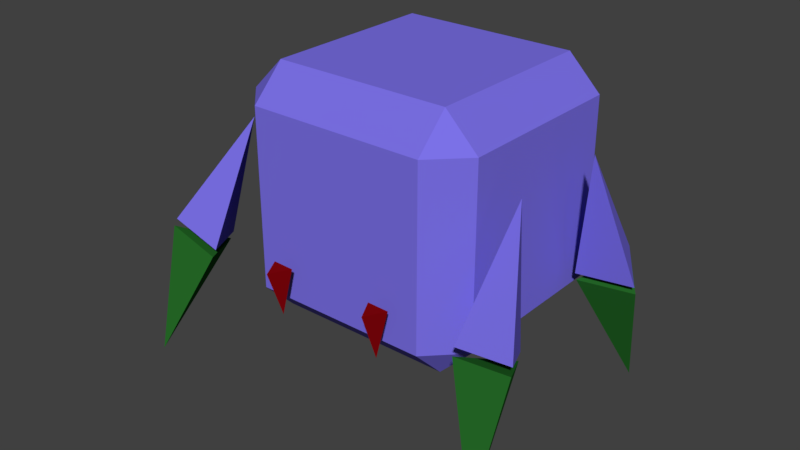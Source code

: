 # Source: Alien.blend  (saved by Blender 2.79.0; exported with 4.5.12 LTS)
import bpy
from mathutils import Matrix  # noqa: F401  (used for matrix-valued properties, if any)

bpy.ops.wm.read_factory_settings(use_empty=True)
scene = bpy.context.scene
scene.name = 'Scene'

# ---- collections
col_collection_1 = bpy.data.collections.new('Collection 1'); scene.collection.children.link(col_collection_1)

# ---- materials (node trees are filled in below, after node groups)
mat_accent = bpy.data.materials.new('Accent')
mat_accent.alpha_threshold = 0.0
mat_accent.use_transparent_shadow = False
mat_accent.diffuse_color = (0.199, 0.1637, 0.8, 1.0)
mat_accent.roughness = 0.5
mat_accent.line_color = (0.0, 0.0, 0.0, 1.0)
mat_green = bpy.data.materials.new('Green')
mat_green.alpha_threshold = 0.0
mat_green.use_transparent_shadow = False
mat_green.diffuse_color = (0.02155, 0.1626, 0.02315, 1.0)
mat_green.roughness = 0.5
mat_teeth_001 = bpy.data.materials.new('Teeth.001')
mat_teeth_001.alpha_threshold = 0.0
mat_teeth_001.use_transparent_shadow = False
mat_teeth_001.diffuse_color = (0.2266, 0.00153, 0.003527, 1.0)
mat_teeth_001.roughness = 0.5
mat_teeth_002 = bpy.data.materials.new('Teeth.002')
mat_teeth_002.alpha_threshold = 0.0
mat_teeth_002.use_transparent_shadow = False
mat_teeth_002.diffuse_color = (0.2266, 0.00153, 0.003527, 1.0)
mat_teeth_002.roughness = 0.5

# ---- material node trees

# ---- world
world_world = bpy.data.worlds.new('World'); scene.world = world_world
world_world.color = (0.05088, 0.05088, 0.05088)
world_world.use_sun_shadow = False
world_world.sun_shadow_jitter_overblur = 0.0
world_world.cycles.sampling_method = 'MANUAL'

# ---- meshes
me_cone = bpy.data.meshes.new('Cone')
me_cone.from_pydata([(0.0, 1.0, -1.0), (0.866, -0.5, -1.0), (-0.866, -0.5, -1.0), (-5.584e-07, 0.0, 2.714), (-0.8642, -0.5031, -1.227), (0.8678, -0.4969, -1.227), (-0.003538, 1.0, -1.227), (7.653e-07, -1.201e-06, -4.941)], [], [(0, 3, 1), (1, 3, 2), (2, 3, 0), (0, 1, 2), (4, 7, 5), (5, 7, 6), (6, 7, 4), (4, 5, 6)])
me_cone.polygons.foreach_set('material_index', [1, 1, 1, 1, 0, 0, 0, 0])
me_cone.materials.append(mat_accent)
me_cone.materials.append(mat_green)
me_cone.use_remesh_preserve_volume = False
me_cone.use_remesh_preserve_attributes = False
me_cone.use_mirror_vertex_groups = False
me_cone.update()
me_cube = bpy.data.meshes.new('Cube')
me_cube.from_pydata([(1.0, 0.7295, -0.7295), (0.7295, 0.7295, -1.0), (0.7295, 1.0, -0.7295), (1.0, -0.7295, -0.7295), (0.7295, -1.0, -0.7295), (0.7295, -0.7295, -1.0), (-0.7295, -1.0, -0.7295), (-1.0, -0.7295, -0.7295), (-0.7295, -0.7295, -1.0), (-0.7295, 1.0, -0.7295), (-0.7295, 0.7295, -1.0), (-1.0, 0.7295, -0.7295), (0.7295, 1.0, 0.7295), (0.7295, 0.7295, 1.0), (1.0, 0.7295, 0.7295), (0.7295, -1.0, 0.7295), (1.0, -0.7295, 0.7295), (0.7295, -0.7295, 1.0), (-1.0, -0.7295, 0.7295), (-0.7295, -1.0, 0.7295), (-0.7295, -0.7295, 1.0), (-1.0, 0.7295, 0.7295), (-0.7295, 0.7295, 1.0), (-0.7295, 1.0, 0.7295)], [], [(12, 2, 9, 23), (1, 5, 8, 10), (7, 18, 21, 11), (13, 22, 20, 17), (4, 15, 19, 6), (0, 1, 2), (3, 4, 5), (6, 7, 8), (9, 10, 11), (12, 13, 14), (15, 16, 17), (18, 19, 20), (21, 22, 23), (0, 3, 5, 1), (1, 10, 9, 2), (2, 12, 14, 0), (4, 6, 8, 5), (3, 16, 15, 4), (7, 11, 10, 8), (6, 19, 18, 7), (11, 21, 23, 9), (13, 17, 16, 14), (12, 23, 22, 13), (17, 20, 19, 15), (20, 22, 21, 18), (0, 14, 16, 3)])
me_cube.materials.append(mat_accent)
me_cube.use_remesh_preserve_volume = False
me_cube.use_remesh_preserve_attributes = False
me_cube.use_mirror_vertex_groups = False
me_cube.update()
me_cone_002 = bpy.data.meshes.new('Cone.002')
me_cone_002.from_pydata([(0.0, 1.0, -1.0), (0.866, -0.5, -1.0), (-0.866, -0.5, -1.0), (-5.584e-07, 0.0, 2.714), (-0.8642, -0.5031, -1.227), (0.8678, -0.4969, -1.227), (-0.003538, 1.0, -1.227), (7.653e-07, -1.201e-06, -4.941)], [], [(0, 3, 1), (1, 3, 2), (2, 3, 0), (0, 1, 2), (4, 7, 5), (5, 7, 6), (6, 7, 4), (4, 5, 6)])
me_cone_002.polygons.foreach_set('material_index', [1, 1, 1, 1, 0, 0, 0, 0])
me_cone_002.materials.append(mat_accent)
me_cone_002.materials.append(mat_green)
me_cone_002.use_remesh_preserve_volume = False
me_cone_002.use_remesh_preserve_attributes = False
me_cone_002.use_mirror_vertex_groups = False
me_cone_002.update()
me_cone_004 = bpy.data.meshes.new('Cone.004')
me_cone_004.from_pydata([(0.0, 1.0, -1.0), (0.866, -0.5, -1.0), (-0.866, -0.5, -1.0), (-5.584e-07, 0.0, 2.714), (-0.8642, -0.5031, -1.227), (0.8678, -0.4969, -1.227), (-0.003538, 1.0, -1.227), (7.653e-07, -1.201e-06, -4.941)], [], [(0, 3, 1), (1, 3, 2), (2, 3, 0), (0, 1, 2), (4, 7, 5), (5, 7, 6), (6, 7, 4), (4, 5, 6)])
me_cone_004.polygons.foreach_set('material_index', [1, 1, 1, 1, 0, 0, 0, 0])
me_cone_004.materials.append(mat_accent)
me_cone_004.materials.append(mat_green)
me_cone_004.use_remesh_preserve_volume = False
me_cone_004.use_remesh_preserve_attributes = False
me_cone_004.use_mirror_vertex_groups = False
me_cone_004.update()
me_cone_003 = bpy.data.meshes.new('Cone.003')
me_cone_003.from_pydata([(0.0, 1.0, -1.0), (0.866, -0.5, -1.0), (-0.866, -0.5, -1.0), (-5.584e-07, 0.0, 2.714), (-0.8642, -0.5031, -1.227), (0.8678, -0.4969, -1.227), (-0.003538, 1.0, -1.227), (7.653e-07, -1.201e-06, -4.941)], [], [(0, 3, 1), (1, 3, 2), (2, 3, 0), (0, 1, 2), (4, 7, 5), (5, 7, 6), (6, 7, 4), (4, 5, 6)])
me_cone_003.polygons.foreach_set('material_index', [0, 0, 0, 0, 1, 1, 1, 1])
me_cone_003.materials.append(mat_green)
me_cone_003.materials.append(mat_accent)
me_cone_003.use_remesh_preserve_volume = False
me_cone_003.use_remesh_preserve_attributes = False
me_cone_003.use_mirror_vertex_groups = False
me_cone_003.update()
me_cone_005 = bpy.data.meshes.new('Cone.005')
me_cone_005.from_pydata([(0.0, 1.0, -1.0), (0.866, -0.5, -1.0), (-0.866, -0.5, -1.0), (-5.584e-07, 0.0, 2.714)], [], [(0, 3, 1), (1, 3, 2), (2, 3, 0), (0, 1, 2)])
me_cone_005.materials.append(mat_teeth_001)
me_cone_005.use_remesh_preserve_volume = False
me_cone_005.use_remesh_preserve_attributes = False
me_cone_005.use_mirror_vertex_groups = False
me_cone_005.update()
me_cone_006 = bpy.data.meshes.new('Cone.006')
me_cone_006.from_pydata([(0.0, 1.0, -1.0), (0.866, -0.5, -1.0), (-0.866, -0.5, -1.0), (-5.584e-07, 0.0, 2.714)], [], [(0, 3, 1), (1, 3, 2), (2, 3, 0), (0, 1, 2)])
me_cone_006.materials.append(mat_teeth_002)
me_cone_006.use_remesh_preserve_volume = False
me_cone_006.use_remesh_preserve_attributes = False
me_cone_006.use_mirror_vertex_groups = False
me_cone_006.update()

# ---- objects
ob_leg = bpy.data.objects.new('Leg', me_cone)
ob_body = bpy.data.objects.new('Body', me_cube)
ob_backleg = bpy.data.objects.new('BackLEg', me_cone_002)
ob_backleg_001 = bpy.data.objects.new('BackLEg.001', me_cone_004)
ob_leg_001 = bpy.data.objects.new('Leg.001', me_cone_003)
ob_teeth = bpy.data.objects.new('Teeth', me_cone_005)
ob_teeth_001 = bpy.data.objects.new('Teeth.001', me_cone_006)

# ---- transforms, parenting, visibility, modifiers, constraints
ob_leg.location = (1.346, -1.025, -0.8381)
ob_leg.rotation_euler = (0.3595, 3.022, -0.03691)
ob_leg.scale = (0.2785, 0.2785, 0.2785)
ob_leg.lineart.crease_threshold = 0.0
ob_body.location = (0.0, 0.0, 0.0)
ob_body.lock_rotations_4d = False
ob_body.empty_display_type = 'ARROWS'
ob_body.lineart.crease_threshold = 0.0
ob_backleg.location = (1.346, 0.6647, -0.8381)
ob_backleg.rotation_euler = (-0.2734, 3.053, 0.05427)
ob_backleg.scale = (0.2785, 0.2785, 0.2785)
ob_backleg.lineart.crease_threshold = 0.0
ob_backleg_001.location = (-1.497, 0.6642, -0.8161)
ob_backleg_001.rotation_euler = (-0.3198, 3.404, 0.04079)
ob_backleg_001.scale = (-0.2785, 0.2785, 0.2785)
ob_backleg_001.lineart.crease_threshold = 0.0
ob_leg_001.location = (-1.534, -1.024, -0.8602)
ob_leg_001.rotation_euler = (0.3458, 3.376, -0.05367)
ob_leg_001.scale = (-0.2785, 0.2785, 0.2785)
ob_leg_001.lineart.crease_threshold = 0.0
ob_teeth.location = (-0.4386, -1.133, -0.509)
ob_teeth.rotation_euler = (0.06073, 3.159, 3.093)
ob_teeth.scale = (0.1065, 0.1065, 0.1065)
ob_teeth.lineart.crease_threshold = 0.0
ob_teeth_001.location = (0.4629, -1.133, -0.509)
ob_teeth_001.rotation_euler = (0.06073, 3.159, 3.093)
ob_teeth_001.scale = (0.1065, 0.1065, 0.1065)
ob_teeth_001.lineart.crease_threshold = 0.0

# ---- collection membership
col_collection_1.objects.link(ob_leg)
col_collection_1.objects.link(ob_body)
col_collection_1.objects.link(ob_backleg)
col_collection_1.objects.link(ob_backleg_001)
col_collection_1.objects.link(ob_leg_001)
col_collection_1.objects.link(ob_teeth)
col_collection_1.objects.link(ob_teeth_001)

# ---- scene / render settings (as saved in the file)
scene.frame_start = 1; scene.frame_end = 250; scene.frame_set(1)
scene.render.engine = 'BLENDER_EEVEE_NEXT'
scene.render.resolution_percentage = 50
scene.render.dither_intensity = 0.0
scene.cycles.use_denoising = False
scene.cycles.samples = 128
scene.cycles.sampling_pattern = 'TABULATED_SOBOL'
scene.cycles.use_adaptive_sampling = False
scene.cycles.use_light_tree = False
scene.cycles.blur_glossy = 0.0
scene.cycles.sample_clamp_indirect = 0.0
scene.view_settings.view_transform = 'Standard'
bpy.context.view_layer.update()

# ---- added for rendering (the .blend has no active camera and no usable light): camera, sun
cam_auto = bpy.data.cameras.new('AutoCamera')
cam_auto.lens = 50.0
cam_auto.sensor_width = 36.0
cam_auto.clip_end = 1000.0
ob_auto_camera = bpy.data.objects.new('AutoCamera', cam_auto)
scene.collection.objects.link(ob_auto_camera)
ob_auto_camera.location = (4.69536, -5.93103, 3.51607)
ob_auto_camera.rotation_euler = (1.09748, -7.21219e-08, 0.694738)
scene.camera = ob_auto_camera
light_auto_sun = bpy.data.lights.new('AutoSun', 'SUN')
light_auto_sun.energy = 3.0
light_auto_sun.angle = 0.0523599
ob_auto_sun = bpy.data.objects.new('AutoSun', light_auto_sun)
scene.collection.objects.link(ob_auto_sun)
ob_auto_sun.rotation_euler = (0.872665, 0.174533, 0.523599)
bpy.context.view_layer.update()
